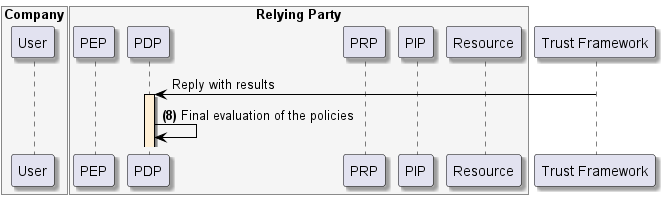

The diagram above was rendered by PlantUML. Its source (embedded in the PNG):
@startuml
skinparam shadowing true
skinparam ParticipantBorderColor black
skinparam arrowcolor black
skinparam SequenceLifeLineBorderColor black
skinparam SequenceLifeLineBackgroundColor PapayaWhip
box "Company" #WhiteSmoke
    participant "User" as user
end box
box "Relying Party" #WhiteSmoke
    participant "PEP" as pep
    participant "PDP" as pdp
    participant "PRP" as prp
    participant "PIP" as pip
    participant "Resource" as resource
end box
participant "Trust Framework" as trust

trust -> pdp --++: Reply with results

pdp -> pdp: **(8)** Final evaluation of the policies
@enduml